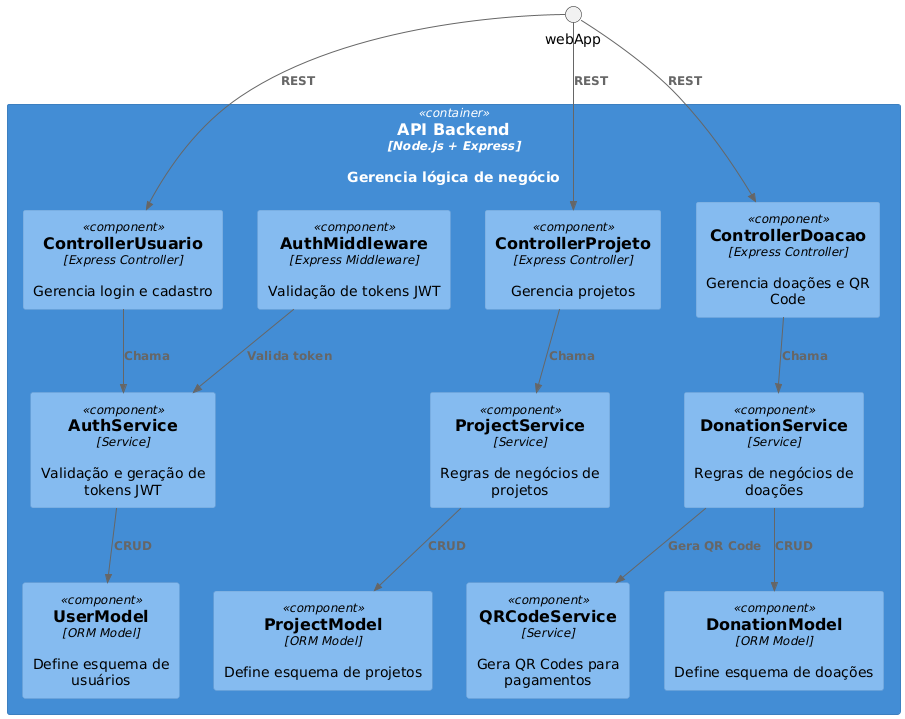

The diagram above was rendered by PlantUML. Its source (embedded in the PNG):
@startuml
!define C4P https://raw.githubusercontent.com/plantuml-stdlib/C4-PlantUML/master
!includeurl C4P/C4_Component.puml

Container(api, "API Backend", "Node.js + Express", "Gerencia lógica de negócio") {
  Component(authController,       "ControllerUsuario",   "Express Controller", "Gerencia login e cadastro")
  Component(projectController,    "ControllerProjeto",   "Express Controller", "Gerencia projetos")
  Component(donationController,   "ControllerDoacao",    "Express Controller", "Gerencia doações e QR Code")
  Component(authService,          "AuthService",         "Service",            "Validação e geração de tokens JWT")
  Component(projectService,       "ProjectService",      "Service",            "Regras de negócios de projetos")
  Component(donationService,      "DonationService",     "Service",            "Regras de negócios de doações")
  Component(qrService,            "QRCodeService",       "Service",            "Gera QR Codes para pagamentos")
  Component(jwtMiddleware,        "AuthMiddleware",      "Express Middleware", "Validação de tokens JWT")
  Component(userModel,            "UserModel",           "ORM Model",          "Define esquema de usuários")
  Component(projectModel,         "ProjectModel",        "ORM Model",          "Define esquema de projetos")
  Component(donationModel,        "DonationModel",       "ORM Model",          "Define esquema de doações")
}

Rel(webApp, authController,     "REST")
Rel(webApp, projectController,  "REST")
Rel(webApp, donationController, "REST")

Rel(authController, authService,       "Chama")
Rel(projectController, projectService, "Chama")
Rel(donationController, donationService, "Chama")

Rel(donationService, qrService,        "Gera QR Code")
Rel(authService,      userModel,       "CRUD")
Rel(projectService,   projectModel,    "CRUD")
Rel(donationService,  donationModel,   "CRUD")
Rel(jwtMiddleware,    authService,     "Valida token")
@enduml